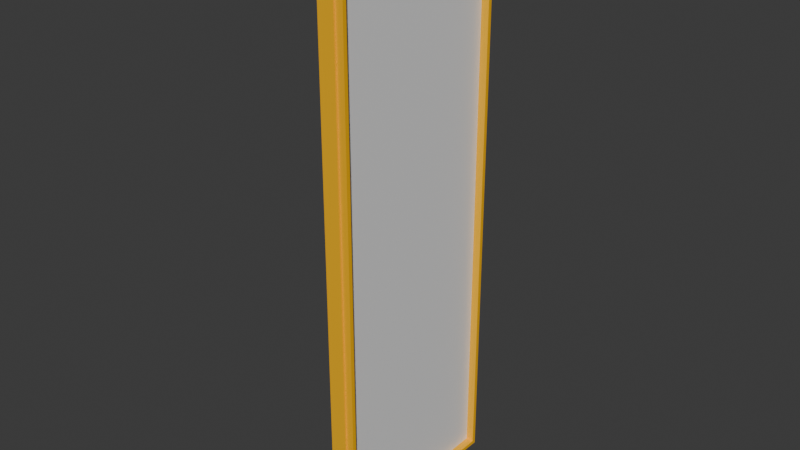 # Source: curtain_wall_4x1x12.blend  (saved by Blender 4.2.67; exported with 4.5.12 LTS)
import bpy
from mathutils import Matrix  # noqa: F401  (used for matrix-valued properties, if any)

bpy.ops.wm.read_factory_settings(use_empty=True)
scene = bpy.context.scene
scene.name = 'Scene'

# ---- collections
col_collection = bpy.data.collections.new('Collection'); scene.collection.children.link(col_collection)

# ---- materials (node trees are filled in below, after node groups)
mat_material = bpy.data.materials.new('Material')
mat_material.alpha_threshold = 0.0
mat_material.roughness = 0.5
mat_material.line_color = (0.0, 0.0, 0.0, 1.0)
mat_materialglass = bpy.data.materials.new('MATERIALglass')

# ---- material node trees
mat_material.use_nodes = True; mat_material.node_tree.nodes.clear()
_N = mat_material.node_tree.nodes; _L = mat_material.node_tree.links
n0 = _N.new('ShaderNodeOutputMaterial'); n0.name = 'Material Output'; n0.location = (300, 300)
n1 = _N.new('ShaderNodeBsdfPrincipled'); n1.name = 'Principled BSDF'; n1.location = (10, 300)
n1.inputs[0].default_value = (1.0, 0.4969, 0.0, 1.0)
n1.inputs[3].default_value = 1.45
_L.new(n1.outputs[0], n0.inputs[0])
n0.is_active_output = True
mat_materialglass.use_nodes = True; mat_materialglass.node_tree.nodes.clear()
_N = mat_materialglass.node_tree.nodes; _L = mat_materialglass.node_tree.links
n0 = _N.new('ShaderNodeBsdfPrincipled'); n0.name = 'プリンシプルBSDF'; n0.location = (10, 300)
n1 = _N.new('ShaderNodeOutputMaterial'); n1.name = 'マテリアル出力'; n1.location = (300, 300)
_L.new(n0.outputs[0], n1.inputs[0])
n1.is_active_output = True

# ---- world
world_world = bpy.data.worlds.new('World'); scene.world = world_world
world_world.use_nodes = True; world_world.node_tree.nodes.clear()
_N = world_world.node_tree.nodes; _L = world_world.node_tree.links
n0 = _N.new('ShaderNodeOutputWorld'); n0.name = 'World Output'; n0.location = (300, 300)
n1 = _N.new('ShaderNodeBackground'); n1.name = 'Background'; n1.location = (10, 300)
n1.inputs[0].default_value = (0.05088, 0.05088, 0.05088, 1.0)
_L.new(n1.outputs[0], n0.inputs[0])
n0.is_active_output = True
world_world.color = (0.05088, 0.05088, 0.05088)
world_world.sun_shadow_jitter_overblur = 0.0

# ---- meshes
me_cube = bpy.data.meshes.new('Cube')
me_cube.from_pydata([(0.125, -0.095, 2.845), (0.085, -0.125, 2.875), (0.085, -0.115, 2.865), (0.125, -0.095, -0.095), (0.085, -0.125, -0.125), (0.085, -0.115, -0.115), (0.125, 0.845, -0.095), (0.085, 0.875, -0.125), (0.085, 0.865, -0.115), (0.085, 0.875, 2.875), (0.125, 0.845, 2.845), (0.085, 0.865, 2.865), (0.125, 0.865, 2.865), (0.125, 0.865, -0.115), (0.125, -0.115, -0.115), (0.125, -0.115, 2.865), (0.065, 0.845, 2.845), (0.065, 0.845, -0.095), (0.065, -0.095, -0.095), (0.065, -0.095, 2.845), (0.085, 0.845, 2.845), (0.085, 0.845, -0.095), (0.085, -0.095, -0.095), (0.085, -0.095, 2.845), (0.0, -0.095, 2.845), (0.0, -0.095, -0.095), (0.0, 0.845, -0.095), (0.0, 0.845, 2.845), (0.0, 0.875, -0.125), (0.0, 0.875, 2.875), (0.0, -0.125, -0.125), (0.0, -0.125, 2.875), (0.0, 0.875, -0.095), (0.0, -0.125, -0.095), (-0.125, 0.875, -0.125), (-0.125, -0.125, -0.125), (-0.125, 0.875, -0.095), (-0.125, -0.125, -0.095), (0.0, 0.875, 2.845), (0.0, -0.125, 2.845), (-0.125, 0.875, 2.875), (-0.125, -0.125, 2.875), (-0.125, 0.875, 2.845), (-0.125, -0.125, 2.845)], [], [(7, 9, 11, 8), (8, 11, 12, 13), (4, 7, 8, 5), (5, 8, 13, 14), (1, 4, 5, 2), (2, 5, 14, 15), (9, 1, 2, 11), (11, 2, 15, 12), (10, 6, 13, 12), (6, 3, 14, 13), (3, 0, 15, 14), (0, 10, 12, 15), (19, 16, 17, 18), (0, 3, 22, 23), (21, 20, 23, 22), (6, 10, 20, 21), (10, 0, 23, 20), (3, 6, 21, 22), (21, 20, 16, 17), (22, 21, 17, 18), (23, 22, 18, 19), (20, 23, 19, 16), (31, 29, 40, 41), (7, 4, 30, 28), (1, 9, 29, 31), (39, 31, 41, 43), (18, 17, 26, 25), (34, 35, 37, 36), (29, 38, 42, 40), (29, 9, 38), (18, 25, 24, 19), (19, 24, 27, 16), (16, 27, 26, 17), (32, 26, 27, 38), (32, 28, 34, 36), (30, 33, 37, 35), (28, 30, 35, 34), (39, 24, 25, 33), (41, 40, 42, 43), (24, 43, 42, 27), (1, 31, 39), (43, 24, 39), (42, 38, 27), (9, 7, 32, 38), (28, 32, 7), (32, 36, 26), (26, 36, 37, 25), (33, 25, 37), (30, 4, 33), (4, 1, 39, 33)])
me_cube.polygons.foreach_set('material_index', [0, 0, 0, 0, 0, 0, 0, 0, 0, 0, 0, 0, 1, 0, 1, 0, 0, 0, 0, 0, 0, 0, 0, 0, 0, 0, 0, 0, 0, 0, 0, 0, 0, 0, 0, 0, 0, 0, 0, 0, 0, 0, 0, 0, 0, 0, 0, 0, 0, 0])
_uv = me_cube.uv_layers.new(name='UVMap')
_uv.uv.foreach_set('vector', [0.375, 0.4688, 0.625, 0.4688, 0.6242, 0.4779, 0.3758, 0.4779, 0.3539, 0.5, 0.6461, 0.5, 0.6459, 0.5027, 0.3539, 0.5025, 0.3438, 0.75, 0.3438, 0.5, 0.3529, 0.5025, 0.3529, 0.7475, 0.3529, 0.7475, 0.3529, 0.5025, 0.3539, 0.5025, 0.3538, 0.7476, 0.625, 0.7812, 0.375, 0.7812, 0.3758, 0.7721, 0.6242, 0.7721, 0.6241, 0.772, 0.3538, 0.7501, 0.3538, 0.7476, 0.6243, 0.7693, 0.6562, 0.5, 0.6562, 0.75, 0.6471, 0.7475, 0.6471, 0.5025, 0.6469, 0.5027, 0.6252, 0.7694, 0.6243, 0.7693, 0.6459, 0.5027, 0.6435, 0.5081, 0.3558, 0.5076, 0.3539, 0.5025, 0.6459, 0.5027, 0.3558, 0.5076, 0.3557, 0.7427, 0.3538, 0.7476, 0.3539, 0.5025, 0.3557, 0.7427, 0.6229, 0.7638, 0.6243, 0.7693, 0.3538, 0.7476, 0.6229, 0.7638, 0.6435, 0.5081, 0.6459, 0.5027, 0.6243, 0.7693, 0.0, 0.0, 0.0, 0.0, 0.0, 0.0, 0.0, 0.0, 0.6229, 0.7638, 0.3557, 0.7427, 0.3557, 0.7427, 0.6229, 0.7638, 0.0, 0.0, 0.0, 0.0, 0.0, 0.0, 0.0, 0.0, 0.3558, 0.5076, 0.6435, 0.5081, 0.6435, 0.5081, 0.3558, 0.5076, 0.6435, 0.5081, 0.6229, 0.7638, 0.6229, 0.7638, 0.6435, 0.5081, 0.3557, 0.7427, 0.3558, 0.5076, 0.3558, 0.5076, 0.3557, 0.7427, 0.3558, 0.5076, 0.6435, 0.5081, 0.6435, 0.5081, 0.3558, 0.5076, 0.3557, 0.7427, 0.3558, 0.5076, 0.3558, 0.5076, 0.3557, 0.7427, 0.6229, 0.7638, 0.3557, 0.7427, 0.3557, 0.7427, 0.6229, 0.7638, 0.6435, 0.5081, 0.6229, 0.7638, 0.6229, 0.7638, 0.6435, 0.5081, 0.6562, 0.75, 0.6562, 0.5, 0.6562, 0.5, 0.6562, 0.75, 0.3438, 0.5, 0.3438, 0.75, 0.3438, 0.75, 0.3438, 0.5, 0.6562, 0.75, 0.6562, 0.5, 0.6562, 0.5, 0.6562, 0.75, 0.0, 0.0, 0.0, 0.0, 0.0, 0.0, 0.0, 0.0, 0.0, 0.0, 0.0, 0.0, 0.3468, 0.5076, 0.3467, 0.7427, 0.375, 0.4688, 0.375, 0.7812, 0.3466, 0.7503, 0.3775, 0.4688, 0.0, 0.0, 0.0, 0.0, 0.0, 0.0, 0.0, 0.0, 0.0, 0.0, 0.6562, 0.5, 0.0, 0.0, 0.0, 0.0, 0.0, 0.0, 0.0, 0.0, 0.0, 0.0, 0.0, 0.0, 0.0, 0.0, 0.0, 0.0, 0.0, 0.0, 0.0, 0.0, 0.0, 0.0, 0.0, 0.0, 0.0, 0.0, 0.3469, 0.5, 0.3468, 0.5076, 0.6522, 0.5084, 0.6531, 0.5, 0.3775, 0.4688, 0.375, 0.4688, 0.375, 0.4688, 0.3775, 0.4688, 0.375, 0.7812, 0.3775, 0.7812, 0.3775, 0.7812, 0.375, 0.7812, 0.3438, 0.5, 0.3438, 0.75, 0.3438, 0.75, 0.3438, 0.5, 0.6222, 0.7809, 0.623, 0.7725, 0.3467, 0.7427, 0.3466, 0.7503, 0.6562, 0.75, 0.6562, 0.5, 0.0, 0.0, 0.0, 0.0, 0.623, 0.7725, 0.0, 0.0, 0.0, 0.0, 0.0, 0.0, 0.6562, 0.75, 0.0, 0.0, 0.0, 0.0, 0.0, 0.0, 0.623, 0.7725, 0.0, 0.0, 0.0, 0.0, 0.0, 0.0, 0.6522, 0.5084, 0.6562, 0.5, 0.375, 0.4688, 0.3469, 0.5, 0.0, 0.0, 0.375, 0.4688, 0.3775, 0.4688, 0.375, 0.4688, 0.3775, 0.4688, 0.3775, 0.4688, 0.3468, 0.5076, 0.3468, 0.5076, 0.3775, 0.4688, 0.3466, 0.7503, 0.3467, 0.7427, 0.3775, 0.7812, 0.3467, 0.7427, 0.3775, 0.7812, 0.375, 0.7812, 0.3438, 0.75, 0.3775, 0.7812, 0.3438, 0.75, 0.6562, 0.75, 0.6222, 0.7809, 0.3775, 0.7812])
me_cube.materials.append(mat_material)
me_cube.materials.append(mat_materialglass)
me_cube.use_mirror_vertex_groups = False
me_cube.update()

# ---- objects
ob_cube = bpy.data.objects.new('Cube', me_cube)

# ---- transforms, parenting, visibility, modifiers, constraints
ob_cube.location = (0.0, 0.0, 0.0)
ob_cube.lock_rotations_4d = False
ob_cube.empty_display_type = 'ARROWS'
ob_cube.lineart.crease_threshold = 0.0

# ---- collection membership
col_collection.objects.link(ob_cube)

# ---- scene / render settings (as saved in the file)
scene.frame_start = 1; scene.frame_end = 250; scene.frame_set(0)
scene.render.engine = 'BLENDER_EEVEE_NEXT'
bpy.context.view_layer.update()

# ---- added for rendering (the .blend has no active camera and no usable light): camera, sun
cam_auto = bpy.data.cameras.new('AutoCamera')
cam_auto.lens = 50.0
cam_auto.sensor_width = 36.0
cam_auto.clip_end = 1000.0
ob_auto_camera = bpy.data.objects.new('AutoCamera', cam_auto)
scene.collection.objects.link(ob_auto_camera)
ob_auto_camera.location = (2.93495, -3.14694, 3.72296)
ob_auto_camera.rotation_euler = (1.09748, -7.21219e-08, 0.694738)
scene.camera = ob_auto_camera
light_auto_sun = bpy.data.lights.new('AutoSun', 'SUN')
light_auto_sun.energy = 3.0
light_auto_sun.angle = 0.0523599
ob_auto_sun = bpy.data.objects.new('AutoSun', light_auto_sun)
scene.collection.objects.link(ob_auto_sun)
ob_auto_sun.rotation_euler = (0.872665, 0.174533, 0.523599)
bpy.context.view_layer.update()

